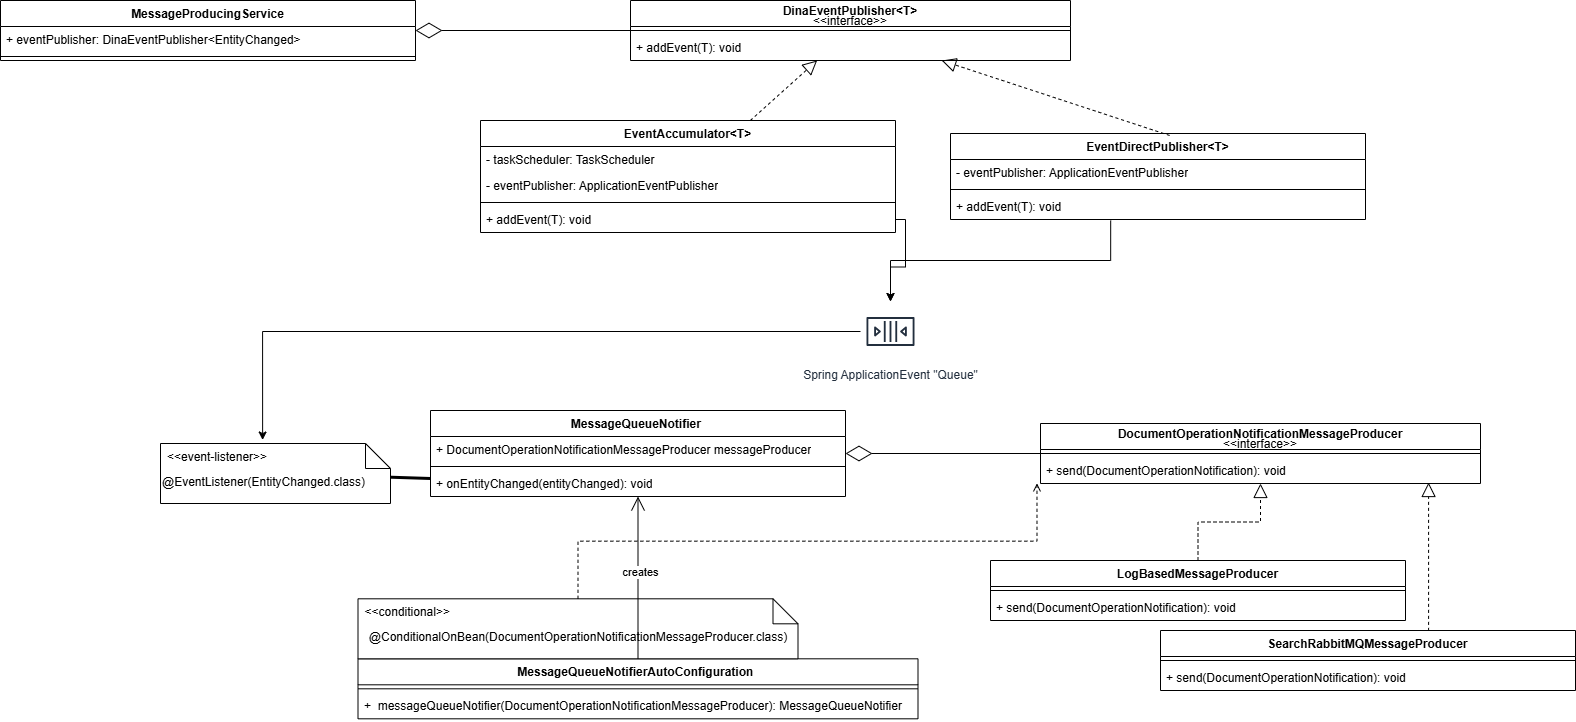

The diagram above was exported from draw.io. Its source (the exported page's mxGraphModel, read from the mxfile embedded in the PNG):
<mxGraphModel dx="2572" dy="2048" grid="1" gridSize="10" guides="1" tooltips="1" connect="1" arrows="1" fold="1" page="1" pageScale="1" pageWidth="850" pageHeight="1100" math="0" shadow="0">
  <root>
    <mxCell id="0" />
    <mxCell id="1" parent="0" />
    <mxCell id="K2z-TNcnNl-em7Ttu9dn-1" value="MessageQueueNotifierAutoConfiguration&amp;nbsp;" style="swimlane;fontStyle=1;align=center;verticalAlign=top;childLayout=stackLayout;horizontal=1;startSize=26;horizontalStack=0;resizeParent=1;resizeParentMax=0;resizeLast=0;collapsible=1;marginBottom=0;whiteSpace=wrap;html=1;" vertex="1" parent="1">
      <mxGeometry x="-392.5" y="548.31" width="560" height="60" as="geometry" />
    </mxCell>
    <mxCell id="K2z-TNcnNl-em7Ttu9dn-3" value="" style="line;strokeWidth=1;fillColor=none;align=left;verticalAlign=middle;spacingTop=-1;spacingLeft=3;spacingRight=3;rotatable=0;labelPosition=right;points=[];portConstraint=eastwest;strokeColor=inherit;" vertex="1" parent="K2z-TNcnNl-em7Ttu9dn-1">
      <mxGeometry y="26" width="560" height="8" as="geometry" />
    </mxCell>
    <mxCell id="K2z-TNcnNl-em7Ttu9dn-4" value="+&amp;nbsp; messageQueueNotifier(DocumentOperationNotificationMessageProducer): MessageQueueNotifier&amp;nbsp;" style="text;strokeColor=none;fillColor=none;align=left;verticalAlign=top;spacingLeft=4;spacingRight=4;overflow=hidden;rotatable=0;points=[[0,0.5],[1,0.5]];portConstraint=eastwest;whiteSpace=wrap;html=1;" vertex="1" parent="K2z-TNcnNl-em7Ttu9dn-1">
      <mxGeometry y="34" width="560" height="26" as="geometry" />
    </mxCell>
    <mxCell id="K2z-TNcnNl-em7Ttu9dn-9" value="&lt;div style=&quot;line-height: 80%;&quot;&gt;DocumentOperationNotificationMessageProducer&lt;div&gt;&lt;span style=&quot;font-weight: normal;&quot;&gt;&amp;lt;&amp;lt;interface&amp;gt;&amp;gt;&lt;/span&gt;&lt;/div&gt;&lt;/div&gt;" style="swimlane;fontStyle=1;align=center;verticalAlign=top;childLayout=stackLayout;horizontal=1;startSize=26;horizontalStack=0;resizeParent=1;resizeParentMax=0;resizeLast=0;collapsible=1;marginBottom=0;whiteSpace=wrap;html=1;" vertex="1" parent="1">
      <mxGeometry x="290" y="313" width="440" height="60" as="geometry" />
    </mxCell>
    <mxCell id="K2z-TNcnNl-em7Ttu9dn-11" value="" style="line;strokeWidth=1;fillColor=none;align=left;verticalAlign=middle;spacingTop=-1;spacingLeft=3;spacingRight=3;rotatable=0;labelPosition=right;points=[];portConstraint=eastwest;strokeColor=inherit;" vertex="1" parent="K2z-TNcnNl-em7Ttu9dn-9">
      <mxGeometry y="26" width="440" height="8" as="geometry" />
    </mxCell>
    <mxCell id="K2z-TNcnNl-em7Ttu9dn-12" value="+ send(DocumentOperationNotification): void" style="text;strokeColor=none;fillColor=none;align=left;verticalAlign=top;spacingLeft=4;spacingRight=4;overflow=hidden;rotatable=0;points=[[0,0.5],[1,0.5]];portConstraint=eastwest;whiteSpace=wrap;html=1;" vertex="1" parent="K2z-TNcnNl-em7Ttu9dn-9">
      <mxGeometry y="34" width="440" height="26" as="geometry" />
    </mxCell>
    <mxCell id="K2z-TNcnNl-em7Ttu9dn-15" value="MessageQueueNotifier&amp;nbsp;" style="swimlane;fontStyle=1;align=center;verticalAlign=top;childLayout=stackLayout;horizontal=1;startSize=26;horizontalStack=0;resizeParent=1;resizeParentMax=0;resizeLast=0;collapsible=1;marginBottom=0;whiteSpace=wrap;html=1;" vertex="1" parent="1">
      <mxGeometry x="-320" y="300" width="415" height="86" as="geometry" />
    </mxCell>
    <mxCell id="K2z-TNcnNl-em7Ttu9dn-16" value="+&amp;nbsp;DocumentOperationNotificationMessageProducer messageProducer" style="text;strokeColor=none;fillColor=none;align=left;verticalAlign=top;spacingLeft=4;spacingRight=4;overflow=hidden;rotatable=0;points=[[0,0.5],[1,0.5]];portConstraint=eastwest;whiteSpace=wrap;html=1;" vertex="1" parent="K2z-TNcnNl-em7Ttu9dn-15">
      <mxGeometry y="26" width="415" height="26" as="geometry" />
    </mxCell>
    <mxCell id="K2z-TNcnNl-em7Ttu9dn-17" value="" style="line;strokeWidth=1;fillColor=none;align=left;verticalAlign=middle;spacingTop=-1;spacingLeft=3;spacingRight=3;rotatable=0;labelPosition=right;points=[];portConstraint=eastwest;strokeColor=inherit;" vertex="1" parent="K2z-TNcnNl-em7Ttu9dn-15">
      <mxGeometry y="52" width="415" height="8" as="geometry" />
    </mxCell>
    <mxCell id="K2z-TNcnNl-em7Ttu9dn-18" value="+ onEntityChanged(entityChanged): void" style="text;strokeColor=none;fillColor=none;align=left;verticalAlign=top;spacingLeft=4;spacingRight=4;overflow=hidden;rotatable=0;points=[[0,0.5],[1,0.5]];portConstraint=eastwest;whiteSpace=wrap;html=1;" vertex="1" parent="K2z-TNcnNl-em7Ttu9dn-15">
      <mxGeometry y="60" width="415" height="26" as="geometry" />
    </mxCell>
    <mxCell id="K2z-TNcnNl-em7Ttu9dn-21" value="LogBasedMessageProducer" style="swimlane;fontStyle=1;align=center;verticalAlign=top;childLayout=stackLayout;horizontal=1;startSize=26;horizontalStack=0;resizeParent=1;resizeParentMax=0;resizeLast=0;collapsible=1;marginBottom=0;whiteSpace=wrap;html=1;" vertex="1" parent="1">
      <mxGeometry x="240" y="450" width="415" height="60" as="geometry" />
    </mxCell>
    <mxCell id="K2z-TNcnNl-em7Ttu9dn-23" value="" style="line;strokeWidth=1;fillColor=none;align=left;verticalAlign=middle;spacingTop=-1;spacingLeft=3;spacingRight=3;rotatable=0;labelPosition=right;points=[];portConstraint=eastwest;strokeColor=inherit;" vertex="1" parent="K2z-TNcnNl-em7Ttu9dn-21">
      <mxGeometry y="26" width="415" height="8" as="geometry" />
    </mxCell>
    <mxCell id="K2z-TNcnNl-em7Ttu9dn-24" value="+ send(DocumentOperationNotification): void" style="text;strokeColor=none;fillColor=none;align=left;verticalAlign=top;spacingLeft=4;spacingRight=4;overflow=hidden;rotatable=0;points=[[0,0.5],[1,0.5]];portConstraint=eastwest;whiteSpace=wrap;html=1;" vertex="1" parent="K2z-TNcnNl-em7Ttu9dn-21">
      <mxGeometry y="34" width="415" height="26" as="geometry" />
    </mxCell>
    <mxCell id="K2z-TNcnNl-em7Ttu9dn-25" value="" style="endArrow=block;dashed=1;endFill=0;endSize=12;html=1;rounded=0;exitX=0.5;exitY=0;exitDx=0;exitDy=0;edgeStyle=orthogonalEdgeStyle;" edge="1" parent="1" source="K2z-TNcnNl-em7Ttu9dn-21" target="K2z-TNcnNl-em7Ttu9dn-9">
      <mxGeometry width="160" relative="1" as="geometry">
        <mxPoint x="300" y="400" as="sourcePoint" />
        <mxPoint x="460" y="400" as="targetPoint" />
      </mxGeometry>
    </mxCell>
    <mxCell id="K2z-TNcnNl-em7Ttu9dn-26" value="MessageProducingService" style="swimlane;fontStyle=1;align=center;verticalAlign=top;childLayout=stackLayout;horizontal=1;startSize=26;horizontalStack=0;resizeParent=1;resizeParentMax=0;resizeLast=0;collapsible=1;marginBottom=0;whiteSpace=wrap;html=1;" vertex="1" parent="1">
      <mxGeometry x="-750" y="-110" width="415" height="60" as="geometry" />
    </mxCell>
    <mxCell id="K2z-TNcnNl-em7Ttu9dn-27" value="+ eventPublisher: DinaEventPublisher&amp;lt;EntityChanged&amp;gt;" style="text;strokeColor=none;fillColor=none;align=left;verticalAlign=top;spacingLeft=4;spacingRight=4;overflow=hidden;rotatable=0;points=[[0,0.5],[1,0.5]];portConstraint=eastwest;whiteSpace=wrap;html=1;" vertex="1" parent="K2z-TNcnNl-em7Ttu9dn-26">
      <mxGeometry y="26" width="415" height="26" as="geometry" />
    </mxCell>
    <mxCell id="K2z-TNcnNl-em7Ttu9dn-28" value="" style="line;strokeWidth=1;fillColor=none;align=left;verticalAlign=middle;spacingTop=-1;spacingLeft=3;spacingRight=3;rotatable=0;labelPosition=right;points=[];portConstraint=eastwest;strokeColor=inherit;" vertex="1" parent="K2z-TNcnNl-em7Ttu9dn-26">
      <mxGeometry y="52" width="415" height="8" as="geometry" />
    </mxCell>
    <mxCell id="K2z-TNcnNl-em7Ttu9dn-30" value="&lt;div style=&quot;line-height: 80%;&quot;&gt;DinaEventPublisher&amp;lt;T&amp;gt;&lt;div&gt;&lt;span style=&quot;font-weight: normal;&quot;&gt;&amp;lt;&amp;lt;interface&amp;gt;&amp;gt;&lt;/span&gt;&lt;/div&gt;&lt;/div&gt;" style="swimlane;fontStyle=1;align=center;verticalAlign=top;childLayout=stackLayout;horizontal=1;startSize=26;horizontalStack=0;resizeParent=1;resizeParentMax=0;resizeLast=0;collapsible=1;marginBottom=0;whiteSpace=wrap;html=1;" vertex="1" parent="1">
      <mxGeometry x="-120" y="-110" width="440" height="60" as="geometry" />
    </mxCell>
    <mxCell id="K2z-TNcnNl-em7Ttu9dn-31" value="" style="line;strokeWidth=1;fillColor=none;align=left;verticalAlign=middle;spacingTop=-1;spacingLeft=3;spacingRight=3;rotatable=0;labelPosition=right;points=[];portConstraint=eastwest;strokeColor=inherit;" vertex="1" parent="K2z-TNcnNl-em7Ttu9dn-30">
      <mxGeometry y="26" width="440" height="8" as="geometry" />
    </mxCell>
    <mxCell id="K2z-TNcnNl-em7Ttu9dn-32" value="+&amp;nbsp;addEvent(T): void" style="text;strokeColor=none;fillColor=none;align=left;verticalAlign=top;spacingLeft=4;spacingRight=4;overflow=hidden;rotatable=0;points=[[0,0.5],[1,0.5]];portConstraint=eastwest;whiteSpace=wrap;html=1;" vertex="1" parent="K2z-TNcnNl-em7Ttu9dn-30">
      <mxGeometry y="34" width="440" height="26" as="geometry" />
    </mxCell>
    <mxCell id="K2z-TNcnNl-em7Ttu9dn-34" value="" style="endArrow=diamondThin;endFill=0;endSize=24;html=1;rounded=0;" edge="1" parent="1" source="K2z-TNcnNl-em7Ttu9dn-30" target="K2z-TNcnNl-em7Ttu9dn-26">
      <mxGeometry width="160" relative="1" as="geometry">
        <mxPoint x="-460" y="60" as="sourcePoint" />
        <mxPoint x="-300" y="60" as="targetPoint" />
      </mxGeometry>
    </mxCell>
    <mxCell id="K2z-TNcnNl-em7Ttu9dn-35" value="EventAccumulator&amp;lt;T&amp;gt;" style="swimlane;fontStyle=1;align=center;verticalAlign=top;childLayout=stackLayout;horizontal=1;startSize=26;horizontalStack=0;resizeParent=1;resizeParentMax=0;resizeLast=0;collapsible=1;marginBottom=0;whiteSpace=wrap;html=1;" vertex="1" parent="1">
      <mxGeometry x="-270" y="10" width="415" height="112" as="geometry" />
    </mxCell>
    <mxCell id="K2z-TNcnNl-em7Ttu9dn-36" value="- taskScheduler: TaskScheduler&amp;nbsp;" style="text;strokeColor=none;fillColor=none;align=left;verticalAlign=top;spacingLeft=4;spacingRight=4;overflow=hidden;rotatable=0;points=[[0,0.5],[1,0.5]];portConstraint=eastwest;whiteSpace=wrap;html=1;" vertex="1" parent="K2z-TNcnNl-em7Ttu9dn-35">
      <mxGeometry y="26" width="415" height="26" as="geometry" />
    </mxCell>
    <mxCell id="K2z-TNcnNl-em7Ttu9dn-40" value="- eventPublisher: ApplicationEventPublisher" style="text;strokeColor=none;fillColor=none;align=left;verticalAlign=top;spacingLeft=4;spacingRight=4;overflow=hidden;rotatable=0;points=[[0,0.5],[1,0.5]];portConstraint=eastwest;whiteSpace=wrap;html=1;" vertex="1" parent="K2z-TNcnNl-em7Ttu9dn-35">
      <mxGeometry y="52" width="415" height="26" as="geometry" />
    </mxCell>
    <mxCell id="K2z-TNcnNl-em7Ttu9dn-37" value="" style="line;strokeWidth=1;fillColor=none;align=left;verticalAlign=middle;spacingTop=-1;spacingLeft=3;spacingRight=3;rotatable=0;labelPosition=right;points=[];portConstraint=eastwest;strokeColor=inherit;" vertex="1" parent="K2z-TNcnNl-em7Ttu9dn-35">
      <mxGeometry y="78" width="415" height="8" as="geometry" />
    </mxCell>
    <mxCell id="K2z-TNcnNl-em7Ttu9dn-38" value="+&amp;nbsp;addEvent(T): void" style="text;strokeColor=none;fillColor=none;align=left;verticalAlign=top;spacingLeft=4;spacingRight=4;overflow=hidden;rotatable=0;points=[[0,0.5],[1,0.5]];portConstraint=eastwest;whiteSpace=wrap;html=1;" vertex="1" parent="K2z-TNcnNl-em7Ttu9dn-35">
      <mxGeometry y="86" width="415" height="26" as="geometry" />
    </mxCell>
    <mxCell id="K2z-TNcnNl-em7Ttu9dn-39" value="" style="endArrow=block;dashed=1;endFill=0;endSize=12;html=1;rounded=0;" edge="1" parent="1" source="K2z-TNcnNl-em7Ttu9dn-35" target="K2z-TNcnNl-em7Ttu9dn-30">
      <mxGeometry width="160" relative="1" as="geometry">
        <mxPoint x="80" y="70" as="sourcePoint" />
        <mxPoint x="80" y="-30" as="targetPoint" />
      </mxGeometry>
    </mxCell>
    <mxCell id="K2z-TNcnNl-em7Ttu9dn-42" value="EventDirectPublisher&amp;lt;T&amp;gt;" style="swimlane;fontStyle=1;align=center;verticalAlign=top;childLayout=stackLayout;horizontal=1;startSize=26;horizontalStack=0;resizeParent=1;resizeParentMax=0;resizeLast=0;collapsible=1;marginBottom=0;whiteSpace=wrap;html=1;" vertex="1" parent="1">
      <mxGeometry x="200" y="23" width="415" height="86" as="geometry" />
    </mxCell>
    <mxCell id="K2z-TNcnNl-em7Ttu9dn-44" value="- eventPublisher: ApplicationEventPublisher" style="text;strokeColor=none;fillColor=none;align=left;verticalAlign=top;spacingLeft=4;spacingRight=4;overflow=hidden;rotatable=0;points=[[0,0.5],[1,0.5]];portConstraint=eastwest;whiteSpace=wrap;html=1;" vertex="1" parent="K2z-TNcnNl-em7Ttu9dn-42">
      <mxGeometry y="26" width="415" height="26" as="geometry" />
    </mxCell>
    <mxCell id="K2z-TNcnNl-em7Ttu9dn-45" value="" style="line;strokeWidth=1;fillColor=none;align=left;verticalAlign=middle;spacingTop=-1;spacingLeft=3;spacingRight=3;rotatable=0;labelPosition=right;points=[];portConstraint=eastwest;strokeColor=inherit;" vertex="1" parent="K2z-TNcnNl-em7Ttu9dn-42">
      <mxGeometry y="52" width="415" height="8" as="geometry" />
    </mxCell>
    <mxCell id="K2z-TNcnNl-em7Ttu9dn-46" value="+&amp;nbsp;addEvent(T): void" style="text;strokeColor=none;fillColor=none;align=left;verticalAlign=top;spacingLeft=4;spacingRight=4;overflow=hidden;rotatable=0;points=[[0,0.5],[1,0.5]];portConstraint=eastwest;whiteSpace=wrap;html=1;" vertex="1" parent="K2z-TNcnNl-em7Ttu9dn-42">
      <mxGeometry y="60" width="415" height="26" as="geometry" />
    </mxCell>
    <mxCell id="K2z-TNcnNl-em7Ttu9dn-47" value="" style="endArrow=block;dashed=1;endFill=0;endSize=12;html=1;rounded=0;exitX=0.528;exitY=0.023;exitDx=0;exitDy=0;exitPerimeter=0;" edge="1" parent="1" source="K2z-TNcnNl-em7Ttu9dn-42" target="K2z-TNcnNl-em7Ttu9dn-30">
      <mxGeometry width="160" relative="1" as="geometry">
        <mxPoint x="10" y="20" as="sourcePoint" />
        <mxPoint x="77" y="-40" as="targetPoint" />
      </mxGeometry>
    </mxCell>
    <mxCell id="K2z-TNcnNl-em7Ttu9dn-48" value="" style="endArrow=diamondThin;endFill=0;endSize=24;html=1;rounded=0;" edge="1" parent="1" source="K2z-TNcnNl-em7Ttu9dn-9" target="K2z-TNcnNl-em7Ttu9dn-15">
      <mxGeometry width="160" relative="1" as="geometry">
        <mxPoint x="440" y="233" as="sourcePoint" />
        <mxPoint x="225" y="233" as="targetPoint" />
      </mxGeometry>
    </mxCell>
    <mxCell id="K2z-TNcnNl-em7Ttu9dn-50" value="@ConditionalOnBean(DocumentOperationNotificationMessageProducer.class)" style="shape=note2;boundedLbl=1;whiteSpace=wrap;html=1;size=25;verticalAlign=top;align=center;" vertex="1" parent="1">
      <mxGeometry x="-392.5" y="488.31" width="440" height="60" as="geometry" />
    </mxCell>
    <mxCell id="K2z-TNcnNl-em7Ttu9dn-51" value="&lt;&lt;conditional&gt;&gt;" style="resizeWidth=1;part=1;strokeColor=none;fillColor=none;align=left;spacingLeft=5;" vertex="1" parent="K2z-TNcnNl-em7Ttu9dn-50">
      <mxGeometry width="440" height="25" relative="1" as="geometry" />
    </mxCell>
    <mxCell id="K2z-TNcnNl-em7Ttu9dn-53" value="" style="endArrow=open;endFill=1;endSize=12;html=1;rounded=0;" edge="1" parent="1" source="K2z-TNcnNl-em7Ttu9dn-1" target="K2z-TNcnNl-em7Ttu9dn-15">
      <mxGeometry width="160" relative="1" as="geometry">
        <mxPoint x="-140" y="183" as="sourcePoint" />
        <mxPoint x="20" y="183" as="targetPoint" />
      </mxGeometry>
    </mxCell>
    <mxCell id="K2z-TNcnNl-em7Ttu9dn-54" value="creates" style="edgeLabel;html=1;align=center;verticalAlign=middle;resizable=0;points=[];" vertex="1" connectable="0" parent="K2z-TNcnNl-em7Ttu9dn-53">
      <mxGeometry x="0.064" y="-2" relative="1" as="geometry">
        <mxPoint as="offset" />
      </mxGeometry>
    </mxCell>
    <mxCell id="K2z-TNcnNl-em7Ttu9dn-55" value="@EventListener(EntityChanged.class)" style="shape=note2;boundedLbl=1;whiteSpace=wrap;html=1;size=25;verticalAlign=top;align=left;" vertex="1" parent="1">
      <mxGeometry x="-590" y="333" width="230" height="60" as="geometry" />
    </mxCell>
    <mxCell id="K2z-TNcnNl-em7Ttu9dn-56" value="&lt;&lt;event-listener&gt;&gt;" style="resizeWidth=1;part=1;strokeColor=none;fillColor=none;align=left;spacingLeft=5;" vertex="1" parent="K2z-TNcnNl-em7Ttu9dn-55">
      <mxGeometry width="230" height="25" relative="1" as="geometry" />
    </mxCell>
    <mxCell id="K2z-TNcnNl-em7Ttu9dn-58" value="" style="endArrow=none;startArrow=none;endFill=0;startFill=0;endSize=8;html=1;verticalAlign=bottom;labelBackgroundColor=none;strokeWidth=3;rounded=0;" edge="1" parent="1" source="K2z-TNcnNl-em7Ttu9dn-55">
      <mxGeometry width="160" relative="1" as="geometry">
        <mxPoint x="-140" y="183" as="sourcePoint" />
        <mxPoint x="-320" y="368" as="targetPoint" />
      </mxGeometry>
    </mxCell>
    <mxCell id="K2z-TNcnNl-em7Ttu9dn-59" value="Spring ApplicationEvent &quot;Queue&quot;" style="sketch=0;outlineConnect=0;fontColor=#232F3E;gradientColor=none;strokeColor=#232F3E;fillColor=#ffffff;dashed=0;verticalLabelPosition=bottom;verticalAlign=top;align=center;html=1;fontSize=12;fontStyle=0;aspect=fixed;shape=mxgraph.aws4.resourceIcon;resIcon=mxgraph.aws4.queue;" vertex="1" parent="1">
      <mxGeometry x="110" y="191" width="60" height="60" as="geometry" />
    </mxCell>
    <mxCell id="K2z-TNcnNl-em7Ttu9dn-60" value="" style="endArrow=classic;html=1;rounded=0;edgeStyle=orthogonalEdgeStyle;" edge="1" parent="1" source="K2z-TNcnNl-em7Ttu9dn-38" target="K2z-TNcnNl-em7Ttu9dn-59">
      <mxGeometry width="50" height="50" relative="1" as="geometry">
        <mxPoint x="-170" y="380" as="sourcePoint" />
        <mxPoint x="-120" y="330" as="targetPoint" />
      </mxGeometry>
    </mxCell>
    <mxCell id="K2z-TNcnNl-em7Ttu9dn-61" value="" style="endArrow=classic;html=1;rounded=0;exitX=0.386;exitY=1.038;exitDx=0;exitDy=0;exitPerimeter=0;edgeStyle=orthogonalEdgeStyle;" edge="1" parent="1" source="K2z-TNcnNl-em7Ttu9dn-46" target="K2z-TNcnNl-em7Ttu9dn-59">
      <mxGeometry width="50" height="50" relative="1" as="geometry">
        <mxPoint x="-6" y="134" as="sourcePoint" />
        <mxPoint x="120" y="195" as="targetPoint" />
      </mxGeometry>
    </mxCell>
    <mxCell id="K2z-TNcnNl-em7Ttu9dn-62" value="" style="endArrow=classic;html=1;rounded=0;entryX=0.444;entryY=-0.14;entryDx=0;entryDy=0;entryPerimeter=0;edgeStyle=orthogonalEdgeStyle;" edge="1" parent="1" source="K2z-TNcnNl-em7Ttu9dn-59" target="K2z-TNcnNl-em7Ttu9dn-56">
      <mxGeometry width="50" height="50" relative="1" as="geometry">
        <mxPoint x="-150" y="190" as="sourcePoint" />
        <mxPoint x="-24" y="251" as="targetPoint" />
      </mxGeometry>
    </mxCell>
    <mxCell id="K2z-TNcnNl-em7Ttu9dn-63" value="" style="html=1;verticalAlign=bottom;labelBackgroundColor=none;endArrow=open;endFill=0;dashed=1;rounded=0;edgeStyle=orthogonalEdgeStyle;entryX=-0.008;entryY=0.994;entryDx=0;entryDy=0;entryPerimeter=0;" edge="1" parent="1" source="K2z-TNcnNl-em7Ttu9dn-50" target="K2z-TNcnNl-em7Ttu9dn-12">
      <mxGeometry width="160" relative="1" as="geometry">
        <mxPoint x="-180" y="240" as="sourcePoint" />
        <mxPoint x="-20" y="240" as="targetPoint" />
      </mxGeometry>
    </mxCell>
    <mxCell id="K2z-TNcnNl-em7Ttu9dn-64" value="SearchRabbitMQMessageProducer" style="swimlane;fontStyle=1;align=center;verticalAlign=top;childLayout=stackLayout;horizontal=1;startSize=26;horizontalStack=0;resizeParent=1;resizeParentMax=0;resizeLast=0;collapsible=1;marginBottom=0;whiteSpace=wrap;html=1;" vertex="1" parent="1">
      <mxGeometry x="410" y="520" width="415" height="60" as="geometry" />
    </mxCell>
    <mxCell id="K2z-TNcnNl-em7Ttu9dn-65" value="" style="line;strokeWidth=1;fillColor=none;align=left;verticalAlign=middle;spacingTop=-1;spacingLeft=3;spacingRight=3;rotatable=0;labelPosition=right;points=[];portConstraint=eastwest;strokeColor=inherit;" vertex="1" parent="K2z-TNcnNl-em7Ttu9dn-64">
      <mxGeometry y="26" width="415" height="8" as="geometry" />
    </mxCell>
    <mxCell id="K2z-TNcnNl-em7Ttu9dn-66" value="+ send(DocumentOperationNotification): void" style="text;strokeColor=none;fillColor=none;align=left;verticalAlign=top;spacingLeft=4;spacingRight=4;overflow=hidden;rotatable=0;points=[[0,0.5],[1,0.5]];portConstraint=eastwest;whiteSpace=wrap;html=1;" vertex="1" parent="K2z-TNcnNl-em7Ttu9dn-64">
      <mxGeometry y="34" width="415" height="26" as="geometry" />
    </mxCell>
    <mxCell id="K2z-TNcnNl-em7Ttu9dn-67" value="" style="endArrow=block;dashed=1;endFill=0;endSize=12;html=1;rounded=0;exitX=0.646;exitY=0.006;exitDx=0;exitDy=0;entryX=0.882;entryY=0.962;entryDx=0;entryDy=0;entryPerimeter=0;exitPerimeter=0;" edge="1" parent="1" source="K2z-TNcnNl-em7Ttu9dn-64" target="K2z-TNcnNl-em7Ttu9dn-12">
      <mxGeometry width="160" relative="1" as="geometry">
        <mxPoint x="650" y="497" as="sourcePoint" />
        <mxPoint x="650" y="440" as="targetPoint" />
      </mxGeometry>
    </mxCell>
  </root>
</mxGraphModel>